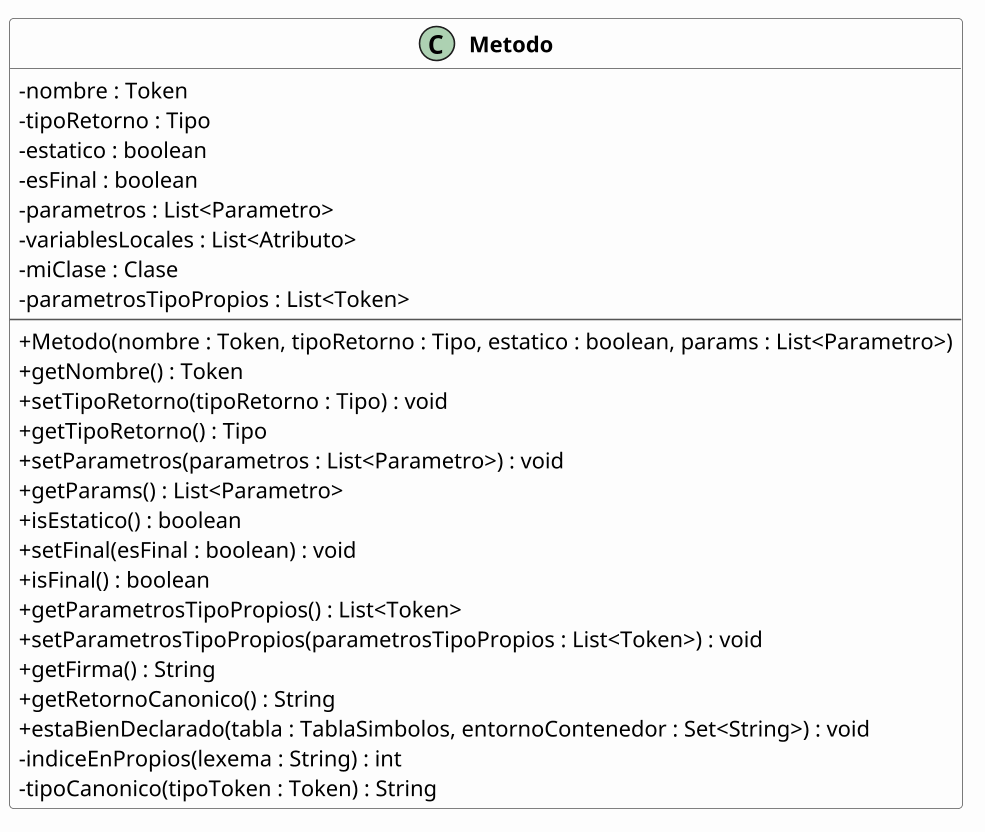

The diagram above was rendered by PlantUML. Its source (embedded in the PNG):
@startuml Metodo
!pragma layout smetana
skinparam classAttributeIconSize 0
skinparam linetype polyline
skinparam nodesep 110
skinparam ranksep 130
skinparam shadowing false
skinparam defaultFontName Arial
skinparam classFontStyle bold
skinparam ArrowThickness 1.2
skinparam ArrowFontSize 13
skinparam ArrowFontStyle bold
skinparam class {
  BackgroundColor #FDFDFD
  BorderColor #555555
  ArrowColor #333333
}
skinparam class<<interface>> {
  BackgroundColor #E8F1FB
}
skinparam class<<final>> {
  BackgroundColor #F4F4F4
}
skinparam package {
  BackgroundColor #FFFFFF
  BorderColor #999999
}
hide empty members
skinparam dpi 150

class Metodo {
- nombre : Token
- tipoRetorno : Tipo
- estatico : boolean
- esFinal : boolean
- parametros : List<Parametro>
- variablesLocales : List<Atributo>
- miClase : Clase
- parametrosTipoPropios : List<Token>
--
+ Metodo(nombre : Token, tipoRetorno : Tipo, estatico : boolean, params : List<Parametro>)
+ getNombre() : Token
+ setTipoRetorno(tipoRetorno : Tipo) : void
+ getTipoRetorno() : Tipo
+ setParametros(parametros : List<Parametro>) : void
+ getParams() : List<Parametro>
+ isEstatico() : boolean
+ setFinal(esFinal : boolean) : void
+ isFinal() : boolean
+ getParametrosTipoPropios() : List<Token>
+ setParametrosTipoPropios(parametrosTipoPropios : List<Token>) : void
+ getFirma() : String
+ getRetornoCanonico() : String
+ estaBienDeclarado(tabla : TablaSimbolos, entornoContenedor : Set<String>) : void
- indiceEnPropios(lexema : String) : int
- tipoCanonico(tipoToken : Token) : String
}
@enduml